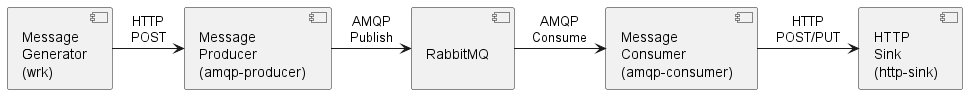

The diagram above was rendered by PlantUML. Its source (embedded in the PNG):
@startuml
component "Message\nGenerator\n(wrk)" as msggen
component "\nRabbitMQ\n" as rabbitmq
component "Message\nProducer\n(amqp-producer)" as msgprod
component "Message\nConsumer\n(amqp-consumer)" as msgcons
component "HTTP\nSink\n(http-sink)" as sink
msggen -> msgprod: HTTP\nPOST
msgprod -> rabbitmq: AMQP\nPublish
rabbitmq -> msgcons: AMQP\nConsume
msgcons -> sink: HTTP\nPOST/PUT
@enduml